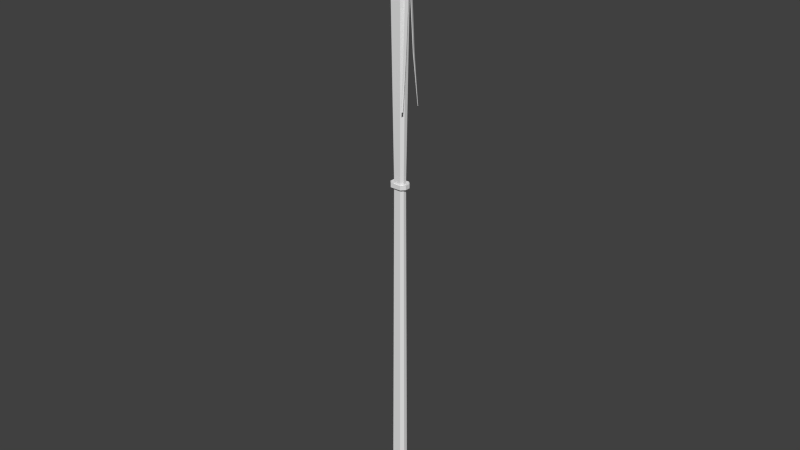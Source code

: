 # Source: Spear.blend  (saved by Blender 2.67.0; exported with 4.5.12 LTS)
import bpy
from mathutils import Matrix  # noqa: F401  (used for matrix-valued properties, if any)

bpy.ops.wm.read_factory_settings(use_empty=True)
scene = bpy.context.scene
scene.name = 'Scene'

# ---- collections
col_collection_1 = bpy.data.collections.new('Collection 1'); scene.collection.children.link(col_collection_1)

# ---- materials (node trees are filled in below, after node groups)
mat_none = bpy.data.materials.new('None')
mat_none.alpha_threshold = 0.0
mat_none.use_transparent_shadow = False
mat_none.specular_color = (0.8, 0.8, 0.8)
mat_none.roughness = 0.5
mat_none.specular_intensity = 1.0
mat_none.line_color = (0.0, 0.0, 0.0, 1.0)

# ---- material node trees

# ---- world
world_world = bpy.data.worlds.new('World'); scene.world = world_world
world_world.color = (0.05088, 0.05088, 0.05088)
world_world.use_sun_shadow = False
world_world.sun_shadow_jitter_overblur = 0.0
world_world.cycles.sampling_method = 'MANUAL'
world_world.cycles.sample_map_resolution = 256

# ---- meshes
me_spear_spear_001 = bpy.data.meshes.new('Spear_Spear.001')
me_spear_spear_001.from_pydata([(-0.02586, -0.006881, 0.1245), (-0.01445, -0.004999, 0.01728), (0.02164, -0.006881, 0.1245), (0.01024, -0.004999, 0.01728), (-0.01663, -0.01703, 0.1245), (-0.01264, -0.01236, 0.01728), (0.00843, -0.01236, 0.01728), (-0.04744, -0.001266, 1.788), (-0.01445, -0.004999, 1.754), (0.04322, -0.001266, 1.788), (0.01024, -0.004999, 1.754), (-0.0408, -0.003109, 1.788), (-0.01264, -0.01236, 1.754), (-0.04092, -0.0007224, 1.83), (-0.05764, -0.004487, 1.793), (0.03671, -0.0007224, 1.83), (0.05343, -0.004487, 1.793), (-0.03524, -0.00176, 1.83), (-0.04951, -0.01109, 1.793), (0.0281, -0.0009624, 1.876), (0.04516, -0.002805, 1.829), (-0.02789, -0.002355, 1.876), (-0.03231, -0.0009624, 1.876), (-0.04937, -0.002805, 1.829), (-0.04245, -0.006923, 1.829), (0.02235, -0.0009014, 1.913), (0.0355, -0.002406, 1.875), (-0.02298, -0.002205, 1.913), (-0.02656, -0.0009014, 1.913), (-0.03972, -0.002406, 1.875), (-0.03421, -0.005936, 1.875), (-0.04069, -0.0007134, 1.797), (-0.03504, -0.001738, 1.797), (0.03648, -0.0007134, 1.797), (0.01287, -0.0006564, 1.947), (0.03049, -0.001818, 1.909), (-0.01489, -0.001596, 1.947), (-0.01708, -0.0006564, 1.947), (-0.0347, -0.001818, 1.909), (-0.02993, -0.004478, 1.909), (-0.01884, -0.001144, 1.983), (-0.01639, -0.002807, 1.983), (-0.01181, -0.0006434, 1.986), (0.01463, -0.001144, 1.983), (-0.01039, -0.001564, 1.986), (0.007595, -0.0006434, 1.986), (0.02449, -0.001494, 1.943), (-0.0287, -0.001494, 1.943), (-0.02481, -0.003672, 1.943), (-0.02309, -0.008485, 1.758), (0.01888, -0.008485, 1.758), (-0.02002, -0.02101, 1.758), (0.01607, -0.005272, 1.148), (-0.01322, -0.01304, 1.148), (-0.02029, -0.005272, 1.148), (0.01241, -0.01703, 0.1245), (0.03659, -0.003109, 1.788), (0.00843, -0.01236, 1.754), (0.03103, -0.00176, 1.83), (0.0453, -0.01109, 1.793), (0.02368, -0.002355, 1.876), (0.03824, -0.006923, 1.829), (0.01877, -0.002205, 1.913), (0.03, -0.005936, 1.875), (0.03083, -0.001738, 1.797), (0.01068, -0.001596, 1.947), (0.02572, -0.004478, 1.909), (0.01218, -0.002807, 1.983), (0.006175, -0.001564, 1.986), (0.02059, -0.003672, 1.943), (0.01581, -0.02101, 1.758), (0.009008, -0.01304, 1.148), (0.01024, -0.005, 1.748), (0.01142, -0.005477, 1.743), (-0.01265, -0.01237, 1.748), (-0.01445, -0.005, 1.748), (-0.01563, -0.005477, 1.743), (-0.01365, -0.01355, 1.743), (0.008433, -0.01237, 1.748), (0.009441, -0.01355, 1.743), (0.0248, -0.007793, 1.735), (-0.02901, -0.007793, 1.735), (-0.01856, -0.01929, 1.735), (0.01434, -0.01929, 1.735), (-0.02872, -0.007709, 1.715), (-0.02024, -0.005259, 1.156), (-0.01838, -0.01908, 1.715), (-0.01319, -0.01301, 1.156), (0.02451, -0.007709, 1.715), (0.01416, -0.01908, 1.715), (0.008981, -0.01301, 1.156), (0.01603, -0.005259, 1.156), (-0.03085, -0.008324, 1.146), (-0.03078, -0.008304, 1.159), (-0.01964, -0.02056, 1.159), (0.01542, -0.02056, 1.159), (-0.01968, -0.02061, 1.146), (0.01547, -0.02061, 1.146), (0.02664, -0.008324, 1.146), (0.02657, -0.008304, 1.159), (-0.02887, -0.007751, 1.725), (-0.01847, -0.01919, 1.725), (0.01425, -0.01919, 1.725), (0.02465, -0.007751, 1.725), (0.03385, -0.01041, 1.727), (0.03365, -0.01035, 1.714), (-0.03806, -0.01041, 1.727), (0.01988, -0.02577, 1.727), (0.01976, -0.02563, 1.714), (-0.03787, -0.01035, 1.714), (-0.02409, -0.02577, 1.727), (-0.02397, -0.02563, 1.714), (0.03211, -0.0358, 1.393), (0.03509, -0.03237, 1.393), (0.03576, -0.03295, 1.394), (0.03277, -0.03639, 1.393), (0.02683, -0.01313, 1.722), (0.03053, -0.002323, 1.724), (0.03136, -0.004152, 1.725), (0.02766, -0.01495, 1.724), (0.03186, -0.01404, 1.551), (0.02897, -0.02247, 1.55), (0.0325, -0.01546, 1.553), (0.02962, -0.0239, 1.551), (-0.02586, 0.006881, 0.1245), (-0.01445, 0.004999, 0.01728), (0.02164, 0.006881, 0.1245), (0.01024, 0.004999, 0.01728), (-0.01663, 0.01703, 0.1245), (-0.01264, 0.01236, 0.01728), (0.00843, 0.01236, 0.01728), (-0.002242, 0.0001784, 2.025), (-0.002265, 8.445e-05, 2.025), (-0.04744, 0.001266, 1.788), (-0.01445, 0.004999, 1.754), (0.04322, 0.001266, 1.788), (0.01024, 0.004999, 1.754), (-0.0408, 0.003109, 1.788), (-0.01264, 0.01236, 1.754), (-0.04092, 0.0007224, 1.83), (-0.05764, 0.004487, 1.793), (0.03671, 0.0007224, 1.83), (0.05343, 0.004487, 1.793), (-0.03524, 0.00176, 1.83), (-0.04951, 0.01109, 1.793), (0.0281, 0.0009624, 1.876), (0.04516, 0.002805, 1.829), (-0.02789, 0.002355, 1.876), (-0.03231, 0.0009624, 1.876), (-0.04937, 0.002805, 1.829), (-0.04245, 0.006923, 1.829), (0.02235, 0.0009014, 1.913), (0.0355, 0.002406, 1.875), (-0.02298, 0.002205, 1.913), (-0.02656, 0.0009014, 1.913), (-0.03972, 0.002406, 1.875), (-0.03421, 0.005936, 1.875), (-0.04069, 0.0007134, 1.797), (-0.03504, 0.001738, 1.797), (0.03648, 0.0007134, 1.797), (0.01287, 0.0006564, 1.947), (0.03049, 0.001818, 1.909), (-0.01489, 0.001596, 1.947), (-0.01708, 0.0006564, 1.947), (-0.0347, 0.001818, 1.909), (-0.02993, 0.004478, 1.909), (-0.01884, 0.001144, 1.983), (-0.01639, 0.002807, 1.983), (-0.01181, 0.0006434, 1.986), (-0.001949, 8.445e-05, 2.025), (0.01463, 0.001144, 1.983), (-0.01039, 0.001564, 1.986), (0.007595, 0.0006434, 1.986), (0.02449, 0.001494, 1.943), (-0.0287, 0.001494, 1.943), (-0.02481, 0.003672, 1.943), (-0.02309, 0.008485, 1.758), (0.01888, 0.008485, 1.758), (-0.02002, 0.02101, 1.758), (0.01607, 0.005272, 1.148), (-0.01322, 0.01304, 1.148), (-0.02029, 0.005272, 1.148), (-0.001973, 0.0001784, 2.025), (0.01241, 0.01703, 0.1245), (0.03659, 0.003109, 1.788), (0.00843, 0.01236, 1.754), (0.03103, 0.00176, 1.83), (0.0453, 0.01109, 1.793), (0.02368, 0.002355, 1.876), (0.03824, 0.006923, 1.829), (0.01877, 0.002205, 1.913), (0.03, 0.005936, 1.875), (0.03083, 0.001738, 1.797), (0.01068, 0.001596, 1.947), (0.02572, 0.004478, 1.909), (0.01218, 0.002807, 1.983), (0.006175, 0.001564, 1.986), (0.02059, 0.003672, 1.943), (0.01581, 0.02101, 1.758), (0.009008, 0.01304, 1.148), (0.01024, 0.005, 1.748), (0.01142, 0.005477, 1.743), (-0.01265, 0.01237, 1.748), (-0.01445, 0.005, 1.748), (-0.01563, 0.005477, 1.743), (-0.01365, 0.01355, 1.743), (0.008433, 0.01237, 1.748), (0.009441, 0.01355, 1.743), (0.0248, 0.007793, 1.735), (-0.02901, 0.007793, 1.735), (-0.01856, 0.01929, 1.735), (0.01434, 0.01929, 1.735), (-0.02872, 0.007709, 1.715), (-0.02024, 0.005259, 1.156), (-0.01838, 0.01908, 1.715), (-0.01319, 0.01301, 1.156), (0.02451, 0.007709, 1.715), (0.01416, 0.01908, 1.715), (0.008981, 0.01301, 1.156), (0.01603, 0.005259, 1.156), (-0.03085, 0.008324, 1.146), (-0.03078, 0.008304, 1.159), (-0.01964, 0.02056, 1.159), (0.01542, 0.02056, 1.159), (-0.01968, 0.02061, 1.146), (0.01547, 0.02061, 1.146), (0.02664, 0.008324, 1.146), (0.02657, 0.008304, 1.159), (-0.02887, 0.007751, 1.725), (-0.01847, 0.01919, 1.725), (0.01425, 0.01919, 1.725), (0.02465, 0.007751, 1.725), (0.03385, 0.01041, 1.727), (0.03365, 0.01035, 1.714), (-0.03806, 0.01041, 1.727), (0.01988, 0.02577, 1.727), (0.01976, 0.02563, 1.714), (-0.03787, 0.01035, 1.714), (-0.02409, 0.02577, 1.727), (-0.02397, 0.02563, 1.714), (-0.01708, 2.043e-05, 1.947), (0.03648, 2.041e-05, 1.797), (-0.02901, 2.04e-05, 1.735), (-0.0347, 2.043e-05, 1.909), (-0.03078, 2.031e-05, 1.159), (-0.03806, 2.04e-05, 1.727), (0.02449, 2.043e-05, 1.943), (-0.01445, 1.961e-05, 0.01728), (-0.03085, 1.98e-05, 1.146), (0.01888, 2.04e-05, 1.758), (-0.02872, 2.04e-05, 1.715), (-0.02586, 2.014e-05, 0.1245), (-0.04937, 2.041e-05, 1.829), (0.0281, 2.042e-05, 1.876), (0.02451, 2.04e-05, 1.715), (0.01603, 1.981e-05, 1.156), (-0.01264, 2.012e-05, 0.01728), (-0.001949, 2.045e-05, 2.025), (0.02164, 2.014e-05, 0.1245), (-0.02029, 1.98e-05, 1.148), (-0.002242, 2.045e-05, 2.025), (-0.02887, 2.04e-05, 1.725), (-0.05764, 1.993e-05, 1.793), (0.03671, 2.041e-05, 1.83), (-0.01884, 1.995e-05, 1.983), (0.04322, 2.041e-05, 1.788), (-0.0287, 2.043e-05, 1.943), (0.00843, 2.012e-05, 0.01728), (0.01287, 2.043e-05, 1.947), (-0.02309, 2.04e-05, 1.758), (0.02657, 2.031e-05, 1.159), (0.03365, 2.04e-05, 1.714), (-0.03972, 2.044e-05, 1.875), (-0.01445, 1.989e-05, 1.748), (0.03385, 2.04e-05, 1.727), (-0.02024, 1.981e-05, 1.156), (0.02664, 1.98e-05, 1.146), (-0.01445, 1.99e-05, 1.754), (0.02235, 1.992e-05, 1.913), (0.01607, 1.98e-05, 1.148), (0.0355, 2.044e-05, 1.875), (-0.01563, 2.04e-05, 1.743), (-0.02656, 1.992e-05, 1.913), (0.01024, 1.99e-05, 1.754), (0.01024, 1.989e-05, 1.748), (-0.01181, 2.044e-05, 1.986), (0.01142, 2.04e-05, 1.743), (0.02465, 2.04e-05, 1.725), (-0.002265, 2.045e-05, 2.025), (-0.04744, 2.041e-05, 1.788), (-0.04092, 2.041e-05, 1.83), (0.05343, 1.993e-05, 1.793), (0.007595, 2.044e-05, 1.986), (0.04516, 2.041e-05, 1.829), (-0.03787, 2.04e-05, 1.714), (0.0248, 2.04e-05, 1.735), (0.03049, 2.043e-05, 1.909), (-0.03231, 2.042e-05, 1.876), (-0.04069, 2.041e-05, 1.797), (0.01024, 1.961e-05, 0.01728), (-0.001973, 2.045e-05, 2.025), (0.01463, 1.995e-05, 1.983), (0.03211, 0.0358, 1.393), (0.03509, 0.03237, 1.393), (0.03576, 0.03295, 1.394), (0.03277, 0.03639, 1.393), (0.02683, 0.01313, 1.722), (0.03053, 0.002323, 1.724), (0.03136, 0.004152, 1.725), (0.02766, 0.01495, 1.724), (0.03186, 0.01404, 1.551), (0.02897, 0.02247, 1.55), (0.0325, 0.01546, 1.553), (0.02962, 0.0239, 1.551)], [], [(258, 2, 3, 299), (4, 0, 1, 5), (265, 9, 10, 283), (11, 7, 8, 12), (263, 15, 16, 291), (17, 13, 14, 18), (253, 19, 20, 293), (21, 22, 23, 24), (293, 20, 15, 263), (24, 23, 13, 17), (278, 25, 26, 280), (27, 28, 29, 30), (280, 26, 19, 253), (30, 29, 22, 21), (18, 14, 31, 32), (291, 16, 33, 241), (268, 34, 35, 296), (36, 37, 38, 39), (39, 38, 28, 27), (131, 132, 40, 41), (296, 35, 25, 278), (257, 169, 43, 301), (41, 40, 42, 44), (301, 43, 45, 292), (292, 45, 46, 246), (44, 42, 47, 48), (246, 46, 34, 268), (48, 47, 37, 36), (283, 10, 50, 249), (12, 8, 49, 51), (279, 52, 2, 258), (0, 4, 53, 54), (2, 55, 6, 3), (251, 0, 54, 259), (55, 4, 5, 6), (9, 56, 57, 10), (56, 11, 12, 57), (15, 58, 59, 16), (58, 17, 18, 59), (19, 60, 61, 20), (60, 21, 24, 61), (20, 61, 58, 15), (61, 24, 17, 58), (25, 62, 63, 26), (62, 27, 30, 63), (26, 63, 60, 19), (63, 30, 21, 60), (16, 59, 64, 33), (59, 18, 32, 64), (34, 65, 66, 35), (65, 36, 39, 66), (35, 66, 62, 25), (66, 39, 27, 62), (169, 182, 67, 43), (182, 131, 41, 67), (43, 67, 68, 45), (67, 41, 44, 68), (45, 68, 69, 46), (68, 44, 48, 69), (46, 69, 65, 34), (69, 48, 36, 65), (10, 57, 70, 50), (57, 12, 51, 70), (52, 71, 55, 2), (71, 53, 4, 55), (284, 72, 73, 286), (74, 75, 76, 77), (72, 78, 79, 73), (78, 74, 77, 79), (249, 50, 72, 284), (51, 49, 75, 74), (50, 70, 78, 72), (70, 51, 74, 78), (286, 73, 80, 295), (77, 76, 81, 82), (73, 79, 83, 80), (79, 77, 82, 83), (86, 84, 85, 87), (88, 89, 90, 91), (254, 88, 91, 255), (89, 86, 87, 90), (241, 33, 9, 265), (32, 31, 7, 11), (33, 64, 56, 9), (64, 32, 11, 56), (259, 54, 92, 248), (90, 87, 94, 95), (54, 53, 96, 92), (95, 94, 96, 97), (53, 71, 97, 96), (71, 52, 98, 97), (99, 95, 97, 98), (270, 99, 98, 276), (255, 91, 99, 270), (94, 93, 92, 96), (87, 85, 93, 94), (91, 90, 95, 99), (82, 81, 100, 101), (80, 83, 102, 103), (295, 80, 103, 287), (83, 82, 101, 102), (274, 104, 105, 271), (103, 102, 107, 104), (104, 107, 108, 105), (250, 84, 109, 294), (102, 101, 110, 107), (86, 89, 108, 111), (287, 103, 104, 274), (84, 86, 111, 109), (110, 106, 109, 111), (89, 88, 105, 108), (107, 110, 111, 108), (101, 100, 106, 110), (0, 251, 247, 1), (6, 267, 299, 3), (7, 289, 277, 8), (13, 290, 262, 14), (22, 297, 252, 23), (23, 252, 290, 13), (28, 282, 272, 29), (29, 272, 297, 22), (14, 262, 298, 31), (37, 240, 243, 38), (38, 243, 282, 28), (40, 264, 285, 42), (132, 288, 264, 40), (42, 285, 266, 47), (47, 266, 240, 37), (8, 277, 269, 49), (1, 247, 256, 5), (5, 256, 267, 6), (75, 273, 281, 76), (49, 269, 273, 75), (76, 281, 242, 81), (84, 250, 275, 85), (31, 298, 289, 7), (85, 275, 244, 93), (52, 279, 276, 98), (93, 244, 248, 92), (81, 242, 261, 100), (100, 261, 245, 106), (106, 245, 294, 109), (88, 254, 271, 105), (121, 120, 113, 112), (120, 122, 114, 113), (122, 123, 115, 114), (123, 121, 112, 115), (112, 113, 114, 115), (119, 118, 117, 116), (116, 117, 120, 121), (117, 118, 122, 120), (118, 119, 123, 122), (119, 116, 121, 123), (258, 299, 127, 126), (128, 129, 125, 124), (265, 283, 136, 135), (137, 138, 134, 133), (263, 291, 142, 141), (143, 144, 140, 139), (253, 293, 146, 145), (147, 150, 149, 148), (293, 263, 141, 146), (150, 143, 139, 149), (278, 280, 152, 151), (153, 156, 155, 154), (280, 253, 145, 152), (156, 147, 148, 155), (144, 158, 157, 140), (291, 241, 159, 142), (268, 296, 161, 160), (162, 165, 164, 163), (165, 153, 154, 164), (131, 167, 166, 132), (296, 278, 151, 161), (257, 301, 170, 169), (167, 171, 168, 166), (301, 292, 172, 170), (292, 246, 173, 172), (171, 175, 174, 168), (246, 268, 160, 173), (175, 162, 163, 174), (283, 249, 177, 136), (138, 178, 176, 134), (279, 258, 126, 179), (124, 181, 180, 128), (126, 127, 130, 183), (251, 259, 181, 124), (183, 130, 129, 128), (135, 136, 185, 184), (184, 185, 138, 137), (141, 142, 187, 186), (186, 187, 144, 143), (145, 146, 189, 188), (188, 189, 150, 147), (146, 141, 186, 189), (189, 186, 143, 150), (151, 152, 191, 190), (190, 191, 156, 153), (152, 145, 188, 191), (191, 188, 147, 156), (142, 159, 192, 187), (187, 192, 158, 144), (160, 161, 194, 193), (193, 194, 165, 162), (161, 151, 190, 194), (194, 190, 153, 165), (169, 170, 195, 182), (182, 195, 167, 131), (170, 172, 196, 195), (195, 196, 171, 167), (172, 173, 197, 196), (196, 197, 175, 171), (173, 160, 193, 197), (197, 193, 162, 175), (136, 177, 198, 185), (185, 198, 178, 138), (179, 126, 183, 199), (199, 183, 128, 180), (284, 286, 201, 200), (202, 205, 204, 203), (200, 201, 207, 206), (206, 207, 205, 202), (249, 284, 200, 177), (178, 202, 203, 176), (177, 200, 206, 198), (198, 206, 202, 178), (286, 295, 208, 201), (205, 210, 209, 204), (201, 208, 211, 207), (207, 211, 210, 205), (214, 215, 213, 212), (216, 219, 218, 217), (254, 255, 219, 216), (217, 218, 215, 214), (241, 265, 135, 159), (158, 137, 133, 157), (159, 135, 184, 192), (192, 184, 137, 158), (259, 248, 220, 181), (218, 223, 222, 215), (181, 220, 224, 180), (223, 225, 224, 222), (180, 224, 225, 199), (199, 225, 226, 179), (227, 226, 225, 223), (270, 276, 226, 227), (255, 270, 227, 219), (222, 224, 220, 221), (215, 222, 221, 213), (219, 227, 223, 218), (210, 229, 228, 209), (208, 231, 230, 211), (295, 287, 231, 208), (211, 230, 229, 210), (274, 271, 233, 232), (231, 232, 235, 230), (232, 233, 236, 235), (250, 294, 237, 212), (230, 235, 238, 229), (214, 239, 236, 217), (287, 274, 232, 231), (212, 237, 239, 214), (238, 239, 237, 234), (217, 236, 233, 216), (235, 236, 239, 238), (229, 238, 234, 228), (124, 125, 247, 251), (130, 127, 299, 267), (131, 132, 288, 260), (133, 134, 277, 289), (139, 140, 262, 290), (148, 149, 252, 297), (149, 139, 290, 252), (154, 155, 272, 282), (155, 148, 297, 272), (140, 157, 298, 262), (163, 164, 243, 240), (164, 154, 282, 243), (166, 168, 285, 264), (132, 166, 264, 288), (168, 174, 266, 285), (174, 163, 240, 266), (134, 176, 269, 277), (182, 131, 260, 300), (125, 129, 256, 247), (169, 182, 300, 257), (129, 130, 267, 256), (203, 204, 281, 273), (176, 203, 273, 269), (204, 209, 242, 281), (212, 213, 275, 250), (157, 133, 289, 298), (213, 221, 244, 275), (179, 226, 276, 279), (221, 220, 248, 244), (209, 228, 261, 242), (228, 234, 245, 261), (234, 237, 294, 245), (216, 233, 271, 254), (311, 302, 303, 310), (310, 303, 304, 312), (312, 304, 305, 313), (313, 305, 302, 311), (302, 305, 304, 303), (309, 306, 307, 308), (306, 311, 310, 307), (307, 310, 312, 308), (308, 312, 313, 309), (309, 313, 311, 306)])
_uv = me_spear_spear_001.uv_layers.new(name='UVMap')
_uv.uv.foreach_set('vector', [0.06838, 0.9084, 0.06853, 0.9119, 0.02582, 0.918, 0.02403, 0.9162, 0.06864, 0.9292, 0.06855, 0.935, 0.0254, 0.9286, 0.02767, 0.9259, 0.1904, 0.1826, 0.1898, 0.183, 0.1685, 0.1711, 0.1703, 0.1684, 0.153, 0.2045, 0.1505, 0.2059, 0.1512, 0.1817, 0.1552, 0.1806, 0.4365, 0.6544, 0.4359, 0.654, 0.4531, 0.6204, 0.4566, 0.6226, 0.3698, 0.6537, 0.3646, 0.654, 0.3474, 0.6204, 0.3567, 0.6184, 0.4295, 0.6548, 0.4287, 0.6544, 0.4452, 0.611, 0.4475, 0.612, 0.3771, 0.6543, 0.3729, 0.6544, 0.3564, 0.611, 0.3638, 0.6104, 0.4475, 0.612, 0.4452, 0.611, 0.45, 0.6045, 0.4506, 0.6047, 0.3638, 0.6104, 0.3564, 0.611, 0.3616, 0.6047, 0.3664, 0.6025, 0.4281, 0.652, 0.4273, 0.6517, 0.4401, 0.6164, 0.4421, 0.6172, 0.3855, 0.6515, 0.382, 0.6517, 0.3692, 0.6164, 0.3752, 0.6158, 0.4421, 0.6172, 0.4401, 0.6164, 0.444, 0.6104, 0.4448, 0.6107, 0.3752, 0.6158, 0.3692, 0.6164, 0.3737, 0.6108, 0.3777, 0.6094, 0.3567, 0.6184, 0.3474, 0.6204, 0.3543, 0.6057, 0.3583, 0.6023, 0.4566, 0.6226, 0.4531, 0.6204, 0.4646, 0.6088, 0.4651, 0.6092, 0.4143, 0.65, 0.4137, 0.6496, 0.4303, 0.6156, 0.4318, 0.6164, 0.3881, 0.6495, 0.3859, 0.6496, 0.3693, 0.6156, 0.3743, 0.6152, 0.3743, 0.6152, 0.3693, 0.6156, 0.3749, 0.6095, 0.3783, 0.6088, 0.4026, 0.6534, 0.4021, 0.6537, 0.3879, 0.6227, 0.3902, 0.6223, 0.4318, 0.6164, 0.4303, 0.6156, 0.4349, 0.6087, 0.4356, 0.6091, 0.4042, 0.6545, 0.4038, 0.654, 0.4236, 0.6223, 0.4244, 0.6228, 0.3902, 0.6223, 0.3879, 0.6227, 0.3916, 0.618, 0.3929, 0.6178, 0.4244, 0.6228, 0.4236, 0.6223, 0.4275, 0.6171, 0.4279, 0.6174, 0.4113, 0.6514, 0.4106, 0.6511, 0.4264, 0.6126, 0.4276, 0.6132, 0.3939, 0.651, 0.3924, 0.6511, 0.3766, 0.6126, 0.3807, 0.6124, 0.4276, 0.6132, 0.4264, 0.6126, 0.4314, 0.6028, 0.432, 0.603, 0.3807, 0.6124, 0.3766, 0.6126, 0.3851, 0.6055, 0.3873, 0.6051, 0.1894, 0.1849, 0.1885, 0.1863, 0.1851, 0.1854, 0.1867, 0.183, 0.1667, 0.2066, 0.1634, 0.2073, 0.1632, 0.2027, 0.1686, 0.2016, 0.3855, 0.909, 0.3855, 0.9145, 0.06853, 0.9119, 0.06838, 0.9084, 0.06855, 0.935, 0.06864, 0.9292, 0.3855, 0.927, 0.3855, 0.9326, 0.06853, 0.9119, 0.06863, 0.9176, 0.0274, 0.9206, 0.02582, 0.918, 0.0684, 0.9385, 0.06855, 0.935, 0.3855, 0.9326, 0.3855, 0.9381, 0.06863, 0.9176, 0.06864, 0.9292, 0.02767, 0.9259, 0.0274, 0.9206, 0.1898, 0.183, 0.1874, 0.1844, 0.1654, 0.174, 0.1685, 0.1711, 0.1874, 0.1844, 0.153, 0.2045, 0.1552, 0.1806, 0.1654, 0.174, 0.4359, 0.654, 0.4306, 0.6537, 0.4437, 0.6184, 0.4531, 0.6204, 0.4306, 0.6537, 0.3698, 0.6537, 0.3567, 0.6184, 0.4437, 0.6184, 0.4287, 0.6544, 0.4245, 0.6543, 0.4378, 0.6104, 0.4452, 0.611, 0.4245, 0.6543, 0.3771, 0.6543, 0.3638, 0.6104, 0.4378, 0.6104, 0.4452, 0.611, 0.4378, 0.6104, 0.4352, 0.6025, 0.44, 0.6047, 0.4378, 0.6104, 0.3638, 0.6104, 0.3704, 0.6054, 0.4312, 0.6054, 0.4273, 0.6517, 0.4238, 0.6515, 0.4341, 0.6158, 0.4401, 0.6164, 0.4238, 0.6515, 0.3855, 0.6515, 0.3752, 0.6158, 0.4341, 0.6158, 0.4401, 0.6164, 0.4341, 0.6158, 0.4316, 0.6094, 0.4356, 0.6108, 0.4341, 0.6158, 0.3752, 0.6158, 0.381, 0.6121, 0.4283, 0.6121, 0.4531, 0.6204, 0.4437, 0.6184, 0.4422, 0.6023, 0.4462, 0.6057, 0.4437, 0.6184, 0.3567, 0.6184, 0.37, 0.6092, 0.4305, 0.6092, 0.4137, 0.6496, 0.4115, 0.6495, 0.4253, 0.6152, 0.4303, 0.6156, 0.4115, 0.6495, 0.3881, 0.6495, 0.3743, 0.6152, 0.4253, 0.6152, 0.4303, 0.6156, 0.4253, 0.6152, 0.4213, 0.6088, 0.4247, 0.6095, 0.4253, 0.6152, 0.3743, 0.6152, 0.3807, 0.6111, 0.4189, 0.6111, 0.4038, 0.654, 0.4034, 0.6535, 0.4211, 0.6216, 0.4236, 0.6223, 0.4034, 0.6535, 0.4026, 0.6534, 0.3902, 0.6223, 0.4211, 0.6216, 0.4236, 0.6223, 0.4211, 0.6216, 0.4188, 0.6163, 0.4202, 0.6167, 0.4211, 0.6216, 0.3902, 0.6223, 0.3966, 0.6187, 0.4145, 0.6183, 0.4106, 0.6511, 0.4091, 0.651, 0.4223, 0.6124, 0.4264, 0.6126, 0.4091, 0.651, 0.3939, 0.651, 0.3807, 0.6124, 0.4223, 0.6124, 0.4264, 0.6126, 0.4223, 0.6124, 0.4158, 0.6051, 0.4179, 0.6055, 0.4223, 0.6124, 0.3807, 0.6124, 0.3898, 0.6088, 0.4132, 0.6088, 0.1885, 0.1863, 0.1875, 0.1886, 0.1835, 0.1893, 0.1851, 0.1854, 0.1838, 0.1959, 0.1751, 0.2032, 0.1686, 0.2016, 0.1835, 0.1893, 0.3855, 0.9145, 0.3855, 0.9201, 0.06863, 0.9176, 0.06853, 0.9119, 0.3855, 0.9201, 0.3855, 0.927, 0.06864, 0.9292, 0.06863, 0.9176, 0.1828, 0.1798, 0.1809, 0.1812, 0.1793, 0.1787, 0.1816, 0.1777, 0.1638, 0.1933, 0.1594, 0.1966, 0.1573, 0.1939, 0.161, 0.19, 0.1809, 0.1812, 0.1767, 0.1842, 0.1747, 0.1804, 0.1793, 0.1787, 0.1767, 0.1842, 0.1638, 0.1933, 0.161, 0.19, 0.1747, 0.1804, 0.1867, 0.183, 0.1851, 0.1854, 0.1809, 0.1812, 0.1828, 0.1798, 0.1686, 0.2016, 0.1632, 0.2027, 0.1594, 0.1966, 0.1638, 0.1933, 0.1851, 0.1854, 0.1835, 0.1893, 0.1767, 0.1842, 0.1809, 0.1812, 0.1835, 0.1893, 0.1686, 0.2016, 0.1638, 0.1933, 0.1767, 0.1842, 0.1816, 0.1777, 0.1793, 0.1787, 0.1772, 0.1716, 0.1803, 0.1706, 0.161, 0.19, 0.1573, 0.1939, 0.1511, 0.1883, 0.1572, 0.1844, 0.1793, 0.1787, 0.1747, 0.1804, 0.1718, 0.1752, 0.1772, 0.1716, 0.1747, 0.1804, 0.161, 0.19, 0.1572, 0.1844, 0.1718, 0.1752, 0.2692, 0.9708, 0.2692, 0.9764, 0.0637, 0.9727, 0.06374, 0.9689, 0.2692, 0.9532, 0.2692, 0.9588, 0.06374, 0.9607, 0.0637, 0.9569, 0.2691, 0.9496, 0.2692, 0.9532, 0.0637, 0.9569, 0.06361, 0.9533, 0.2692, 0.9588, 0.2692, 0.9708, 0.06374, 0.9689, 0.06374, 0.9607, 0.1907, 0.1879, 0.1904, 0.188, 0.1898, 0.183, 0.1904, 0.1826, 0.1575, 0.2074, 0.1546, 0.2089, 0.1505, 0.2059, 0.153, 0.2045, 0.1904, 0.188, 0.1877, 0.1898, 0.1874, 0.1844, 0.1898, 0.183, 0.1877, 0.1898, 0.1575, 0.2074, 0.153, 0.2045, 0.1874, 0.1844, 0.2128, 0.4117, 0.2176, 0.4117, 0.2205, 0.4216, 0.2129, 0.4217, 0.262, 0.4406, 0.2417, 0.4406, 0.2358, 0.4334, 0.268, 0.4334, 0.2249, 0.4123, 0.2346, 0.4122, 0.2357, 0.4216, 0.2205, 0.4216, 0.268, 0.4334, 0.2358, 0.4334, 0.2357, 0.4216, 0.268, 0.4216, 0.2417, 0.4143, 0.2621, 0.4143, 0.268, 0.4216, 0.2357, 0.4216, 0.2692, 0.4122, 0.2788, 0.4123, 0.2832, 0.4216, 0.268, 0.4216, 0.2832, 0.4335, 0.268, 0.4334, 0.268, 0.4216, 0.2832, 0.4216, 0.2908, 0.4335, 0.2832, 0.4335, 0.2832, 0.4216, 0.2909, 0.4217, 0.2907, 0.4434, 0.2859, 0.4434, 0.2832, 0.4335, 0.2908, 0.4335, 0.2358, 0.4334, 0.2206, 0.4334, 0.2205, 0.4216, 0.2357, 0.4216, 0.2347, 0.4427, 0.2251, 0.4427, 0.2206, 0.4334, 0.2358, 0.4334, 0.2787, 0.4427, 0.2691, 0.4427, 0.268, 0.4334, 0.2832, 0.4335, 0.1572, 0.1844, 0.1511, 0.1883, 0.148, 0.1846, 0.1546, 0.1803, 0.1772, 0.1716, 0.1718, 0.1752, 0.1692, 0.1712, 0.1753, 0.1677, 0.1803, 0.1706, 0.1772, 0.1716, 0.1753, 0.1677, 0.1787, 0.1664, 0.1718, 0.1752, 0.1572, 0.1844, 0.1546, 0.1803, 0.1692, 0.1712, 0.2042, 0.4202, 0.2176, 0.4221, 0.2179, 0.4355, 0.2059, 0.439, 0.2198, 0.4105, 0.2392, 0.4143, 0.2363, 0.422, 0.2176, 0.4221, 0.2176, 0.4221, 0.2363, 0.422, 0.2375, 0.4348, 0.2179, 0.4355, 0.3061, 0.4475, 0.2961, 0.4436, 0.2988, 0.4323, 0.3108, 0.4353, 0.2392, 0.4143, 0.2757, 0.4116, 0.2793, 0.4201, 0.2363, 0.422, 0.277, 0.4405, 0.2409, 0.4431, 0.2375, 0.4348, 0.2798, 0.4329, 0.2087, 0.4068, 0.2198, 0.4105, 0.2176, 0.4221, 0.2042, 0.4202, 0.2961, 0.4436, 0.277, 0.4405, 0.2798, 0.4329, 0.2988, 0.4323, 0.2793, 0.4201, 0.2985, 0.419, 0.2988, 0.4323, 0.2798, 0.4329, 0.2409, 0.4431, 0.2211, 0.447, 0.2179, 0.4355, 0.2375, 0.4348, 0.2363, 0.422, 0.2793, 0.4201, 0.2798, 0.4329, 0.2375, 0.4348, 0.2757, 0.4116, 0.2958, 0.4072, 0.2985, 0.419, 0.2793, 0.4201, 0.06855, 0.935, 0.0684, 0.9385, 0.02299, 0.9305, 0.0254, 0.9286, 0.0274, 0.9206, 0.02323, 0.917, 0.02403, 0.9162, 0.02582, 0.918, 0.1505, 0.2059, 0.1499, 0.2063, 0.148, 0.1819, 0.1512, 0.1817, 0.3646, 0.654, 0.364, 0.6544, 0.3439, 0.6226, 0.3474, 0.6204, 0.3729, 0.6544, 0.3721, 0.6548, 0.3541, 0.612, 0.3564, 0.611, 0.3564, 0.611, 0.3541, 0.612, 0.351, 0.6047, 0.3516, 0.6045, 0.382, 0.6517, 0.3813, 0.652, 0.3672, 0.6172, 0.3692, 0.6164, 0.3692, 0.6164, 0.3672, 0.6172, 0.3646, 0.6107, 0.3654, 0.6104, 0.3474, 0.6204, 0.3439, 0.6226, 0.3354, 0.6092, 0.3359, 0.6088, 0.3859, 0.6496, 0.3853, 0.65, 0.3678, 0.6164, 0.3693, 0.6156, 0.3693, 0.6156, 0.3678, 0.6164, 0.364, 0.6091, 0.3647, 0.6087, 0.3879, 0.6227, 0.3872, 0.6231, 0.3846, 0.6178, 0.385, 0.6175, 0.4021, 0.6537, 0.4017, 0.6541, 0.3872, 0.6231, 0.3879, 0.6227, 0.3924, 0.6511, 0.3917, 0.6514, 0.3754, 0.6132, 0.3766, 0.6126, 0.3766, 0.6126, 0.3754, 0.6132, 0.371, 0.603, 0.3716, 0.6028, 0.1634, 0.2073, 0.1613, 0.2081, 0.1597, 0.204, 0.1632, 0.2027, 0.0254, 0.9286, 0.02299, 0.9305, 0.02213, 0.9294, 0.02767, 0.9259, 0.02767, 0.9259, 0.02213, 0.9294, 0.02323, 0.917, 0.0274, 0.9206, 0.1594, 0.1966, 0.1571, 0.1982, 0.1553, 0.196, 0.1573, 0.1939, 0.1632, 0.2027, 0.1597, 0.204, 0.1571, 0.1982, 0.1594, 0.1966, 0.1573, 0.1939, 0.1553, 0.196, 0.1485, 0.1911, 0.1511, 0.1883, 0.2692, 0.9764, 0.2691, 0.98, 0.06361, 0.9763, 0.0637, 0.9727, 0.1546, 0.2089, 0.1544, 0.2091, 0.1499, 0.2063, 0.1505, 0.2059, 0.2179, 0.4434, 0.2131, 0.4434, 0.213, 0.4335, 0.2206, 0.4334, 0.2861, 0.4117, 0.2909, 0.4117, 0.2909, 0.4217, 0.2832, 0.4216, 0.2206, 0.4334, 0.213, 0.4335, 0.2129, 0.4217, 0.2205, 0.4216, 0.1511, 0.1883, 0.1485, 0.1911, 0.145, 0.1874, 0.148, 0.1846, 0.2958, 0.4072, 0.3069, 0.4031, 0.3119, 0.4165, 0.2985, 0.419, 0.2985, 0.419, 0.3119, 0.4165, 0.3108, 0.4353, 0.2988, 0.4323, 0.2211, 0.447, 0.211, 0.4512, 0.2059, 0.439, 0.2179, 0.4355, 0.2505, 0.4102, 0.2518, 0.4162, 0.1445, 0.4117, 0.144, 0.4086, 0.2587, 0.4451, 0.2603, 0.4471, 0.1436, 0.4496, 0.1424, 0.4476, 0.2478, 0.4333, 0.2467, 0.4388, 0.1466, 0.4395, 0.1471, 0.4367, 0.2571, 0.4248, 0.2561, 0.4267, 0.1439, 0.4267, 0.1443, 0.4248, 0.144, 0.4086, 0.1445, 0.4117, 0.1438, 0.4118, 0.1433, 0.4088, 0.3558, 0.4408, 0.3573, 0.4336, 0.359, 0.4333, 0.3575, 0.4404, 0.3671, 0.4086, 0.3687, 0.4163, 0.2518, 0.4162, 0.2505, 0.4102, 0.3714, 0.4476, 0.3731, 0.4496, 0.2603, 0.4471, 0.2587, 0.4451, 0.3573, 0.4336, 0.3558, 0.4408, 0.2467, 0.4388, 0.2478, 0.4333, 0.372, 0.4273, 0.3707, 0.4293, 0.2561, 0.4267, 0.2571, 0.4248, 0.06838, 0.9084, 0.02403, 0.9162, 0.02582, 0.918, 0.06853, 0.9119, 0.06864, 0.9292, 0.02767, 0.9259, 0.0254, 0.9286, 0.06855, 0.935, 0.1904, 0.1826, 0.1703, 0.1684, 0.1685, 0.1711, 0.1898, 0.183, 0.153, 0.2045, 0.1552, 0.1806, 0.1512, 0.1817, 0.1505, 0.2059, 0.4365, 0.6544, 0.4566, 0.6226, 0.4531, 0.6204, 0.4359, 0.654, 0.3698, 0.6537, 0.3567, 0.6184, 0.3474, 0.6204, 0.3646, 0.654, 0.4295, 0.6548, 0.4475, 0.612, 0.4452, 0.611, 0.4287, 0.6544, 0.3771, 0.6543, 0.3638, 0.6104, 0.3564, 0.611, 0.3729, 0.6544, 0.4475, 0.612, 0.4506, 0.6047, 0.45, 0.6045, 0.4452, 0.611, 0.3638, 0.6104, 0.3664, 0.6025, 0.3616, 0.6047, 0.3564, 0.611, 0.4281, 0.652, 0.4421, 0.6172, 0.4401, 0.6164, 0.4273, 0.6517, 0.3855, 0.6515, 0.3752, 0.6158, 0.3692, 0.6164, 0.382, 0.6517, 0.4421, 0.6172, 0.4448, 0.6107, 0.444, 0.6104, 0.4401, 0.6164, 0.3752, 0.6158, 0.3777, 0.6094, 0.3737, 0.6108, 0.3692, 0.6164, 0.3567, 0.6184, 0.3583, 0.6023, 0.3543, 0.6057, 0.3474, 0.6204, 0.4566, 0.6226, 0.4651, 0.6092, 0.4646, 0.6088, 0.4531, 0.6204, 0.4143, 0.65, 0.4318, 0.6164, 0.4303, 0.6156, 0.4137, 0.6496, 0.3881, 0.6495, 0.3743, 0.6152, 0.3693, 0.6156, 0.3859, 0.6496, 0.3743, 0.6152, 0.3783, 0.6088, 0.3749, 0.6095, 0.3693, 0.6156, 0.4026, 0.6534, 0.3902, 0.6223, 0.3879, 0.6227, 0.4021, 0.6537, 0.4318, 0.6164, 0.4356, 0.6091, 0.4349, 0.6087, 0.4303, 0.6156, 0.4042, 0.6545, 0.4244, 0.6228, 0.4236, 0.6223, 0.4038, 0.654, 0.3902, 0.6223, 0.3929, 0.6178, 0.3916, 0.618, 0.3879, 0.6227, 0.4244, 0.6228, 0.4279, 0.6174, 0.4275, 0.6171, 0.4236, 0.6223, 0.4113, 0.6514, 0.4276, 0.6132, 0.4264, 0.6126, 0.4106, 0.6511, 0.3939, 0.651, 0.3807, 0.6124, 0.3766, 0.6126, 0.3924, 0.6511, 0.4276, 0.6132, 0.432, 0.603, 0.4314, 0.6028, 0.4264, 0.6126, 0.3807, 0.6124, 0.3873, 0.6051, 0.3851, 0.6055, 0.3766, 0.6126, 0.1894, 0.1849, 0.1867, 0.183, 0.1851, 0.1854, 0.1885, 0.1863, 0.1667, 0.2066, 0.1686, 0.2016, 0.1632, 0.2027, 0.1634, 0.2073, 0.3855, 0.909, 0.06838, 0.9084, 0.06853, 0.9119, 0.3855, 0.9145, 0.06855, 0.935, 0.3855, 0.9326, 0.3855, 0.927, 0.06864, 0.9292, 0.06853, 0.9119, 0.02582, 0.918, 0.0274, 0.9206, 0.06863, 0.9176, 0.0684, 0.9385, 0.3855, 0.9381, 0.3855, 0.9326, 0.06855, 0.935, 0.06863, 0.9176, 0.0274, 0.9206, 0.02767, 0.9259, 0.06864, 0.9292, 0.1898, 0.183, 0.1685, 0.1711, 0.1654, 0.174, 0.1874, 0.1844, 0.1874, 0.1844, 0.1654, 0.174, 0.1552, 0.1806, 0.153, 0.2045, 0.4359, 0.654, 0.4531, 0.6204, 0.4437, 0.6184, 0.4306, 0.6537, 0.4306, 0.6537, 0.4437, 0.6184, 0.3567, 0.6184, 0.3698, 0.6537, 0.4287, 0.6544, 0.4452, 0.611, 0.4378, 0.6104, 0.4245, 0.6543, 0.4245, 0.6543, 0.4378, 0.6104, 0.3638, 0.6104, 0.3771, 0.6543, 0.4452, 0.611, 0.44, 0.6047, 0.4352, 0.6025, 0.4378, 0.6104, 0.4378, 0.6104, 0.4312, 0.6054, 0.3704, 0.6054, 0.3638, 0.6104, 0.4273, 0.6517, 0.4401, 0.6164, 0.4341, 0.6158, 0.4238, 0.6515, 0.4238, 0.6515, 0.4341, 0.6158, 0.3752, 0.6158, 0.3855, 0.6515, 0.4401, 0.6164, 0.4356, 0.6108, 0.4316, 0.6094, 0.4341, 0.6158, 0.4341, 0.6158, 0.4283, 0.6121, 0.381, 0.6121, 0.3752, 0.6158, 0.4531, 0.6204, 0.4462, 0.6057, 0.4422, 0.6023, 0.4437, 0.6184, 0.4437, 0.6184, 0.4305, 0.6092, 0.37, 0.6092, 0.3567, 0.6184, 0.4137, 0.6496, 0.4303, 0.6156, 0.4253, 0.6152, 0.4115, 0.6495, 0.4115, 0.6495, 0.4253, 0.6152, 0.3743, 0.6152, 0.3881, 0.6495, 0.4303, 0.6156, 0.4247, 0.6095, 0.4213, 0.6088, 0.4253, 0.6152, 0.4253, 0.6152, 0.4189, 0.6111, 0.3807, 0.6111, 0.3743, 0.6152, 0.4038, 0.654, 0.4236, 0.6223, 0.4211, 0.6216, 0.4034, 0.6535, 0.4034, 0.6535, 0.4211, 0.6216, 0.3902, 0.6223, 0.4026, 0.6534, 0.4236, 0.6223, 0.4202, 0.6167, 0.4188, 0.6163, 0.4211, 0.6216, 0.4211, 0.6216, 0.4145, 0.6183, 0.3966, 0.6187, 0.3902, 0.6223, 0.4106, 0.6511, 0.4264, 0.6126, 0.4223, 0.6124, 0.4091, 0.651, 0.4091, 0.651, 0.4223, 0.6124, 0.3807, 0.6124, 0.3939, 0.651, 0.4264, 0.6126, 0.4179, 0.6055, 0.4158, 0.6051, 0.4223, 0.6124, 0.4223, 0.6124, 0.4132, 0.6088, 0.3898, 0.6088, 0.3807, 0.6124, 0.1885, 0.1863, 0.1851, 0.1854, 0.1835, 0.1893, 0.1875, 0.1886, 0.1838, 0.1959, 0.1835, 0.1893, 0.1686, 0.2016, 0.1751, 0.2032, 0.3855, 0.9145, 0.06853, 0.9119, 0.06863, 0.9176, 0.3855, 0.9201, 0.3855, 0.9201, 0.06863, 0.9176, 0.06864, 0.9292, 0.3855, 0.927, 0.1828, 0.1798, 0.1816, 0.1777, 0.1793, 0.1787, 0.1809, 0.1812, 0.1638, 0.1933, 0.161, 0.19, 0.1573, 0.1939, 0.1594, 0.1966, 0.1809, 0.1812, 0.1793, 0.1787, 0.1747, 0.1804, 0.1767, 0.1842, 0.1767, 0.1842, 0.1747, 0.1804, 0.161, 0.19, 0.1638, 0.1933, 0.1867, 0.183, 0.1828, 0.1798, 0.1809, 0.1812, 0.1851, 0.1854, 0.1686, 0.2016, 0.1638, 0.1933, 0.1594, 0.1966, 0.1632, 0.2027, 0.1851, 0.1854, 0.1809, 0.1812, 0.1767, 0.1842, 0.1835, 0.1893, 0.1835, 0.1893, 0.1767, 0.1842, 0.1638, 0.1933, 0.1686, 0.2016, 0.1816, 0.1777, 0.1803, 0.1706, 0.1772, 0.1716, 0.1793, 0.1787, 0.161, 0.19, 0.1572, 0.1844, 0.1511, 0.1883, 0.1573, 0.1939, 0.1793, 0.1787, 0.1772, 0.1716, 0.1718, 0.1752, 0.1747, 0.1804, 0.1747, 0.1804, 0.1718, 0.1752, 0.1572, 0.1844, 0.161, 0.19, 0.2692, 0.9708, 0.06374, 0.9689, 0.0637, 0.9727, 0.2692, 0.9764, 0.2692, 0.9532, 0.0637, 0.9569, 0.06374, 0.9607, 0.2692, 0.9588, 0.2691, 0.9496, 0.06361, 0.9533, 0.0637, 0.9569, 0.2692, 0.9532, 0.2692, 0.9588, 0.06374, 0.9607, 0.06374, 0.9689, 0.2692, 0.9708, 0.1907, 0.1879, 0.1904, 0.1826, 0.1898, 0.183, 0.1904, 0.188, 0.1575, 0.2074, 0.153, 0.2045, 0.1505, 0.2059, 0.1546, 0.2089, 0.1904, 0.188, 0.1898, 0.183, 0.1874, 0.1844, 0.1877, 0.1898, 0.1877, 0.1898, 0.1874, 0.1844, 0.153, 0.2045, 0.1575, 0.2074, 0.2128, 0.4117, 0.2129, 0.4217, 0.2205, 0.4216, 0.2176, 0.4117, 0.262, 0.4406, 0.268, 0.4334, 0.2358, 0.4334, 0.2417, 0.4406, 0.2249, 0.4123, 0.2205, 0.4216, 0.2357, 0.4216, 0.2346, 0.4122, 0.268, 0.4334, 0.268, 0.4216, 0.2357, 0.4216, 0.2358, 0.4334, 0.2417, 0.4143, 0.2357, 0.4216, 0.268, 0.4216, 0.2621, 0.4143, 0.2692, 0.4122, 0.268, 0.4216, 0.2832, 0.4216, 0.2788, 0.4123, 0.2832, 0.4335, 0.2832, 0.4216, 0.268, 0.4216, 0.268, 0.4334, 0.2908, 0.4335, 0.2909, 0.4217, 0.2832, 0.4216, 0.2832, 0.4335, 0.2907, 0.4434, 0.2908, 0.4335, 0.2832, 0.4335, 0.2859, 0.4434, 0.2358, 0.4334, 0.2357, 0.4216, 0.2205, 0.4216, 0.2206, 0.4334, 0.2347, 0.4427, 0.2358, 0.4334, 0.2206, 0.4334, 0.2251, 0.4427, 0.2787, 0.4427, 0.2832, 0.4335, 0.268, 0.4334, 0.2691, 0.4427, 0.1572, 0.1844, 0.1546, 0.1803, 0.148, 0.1846, 0.1511, 0.1883, 0.1772, 0.1716, 0.1753, 0.1677, 0.1692, 0.1712, 0.1718, 0.1752, 0.1803, 0.1706, 0.1787, 0.1664, 0.1753, 0.1677, 0.1772, 0.1716, 0.1718, 0.1752, 0.1692, 0.1712, 0.1546, 0.1803, 0.1572, 0.1844, 0.2042, 0.4202, 0.2059, 0.439, 0.2179, 0.4355, 0.2176, 0.4221, 0.2198, 0.4105, 0.2176, 0.4221, 0.2363, 0.422, 0.2392, 0.4143, 0.2176, 0.4221, 0.2179, 0.4355, 0.2375, 0.4348, 0.2363, 0.422, 0.3061, 0.4475, 0.3108, 0.4353, 0.2988, 0.4323, 0.2961, 0.4436, 0.2392, 0.4143, 0.2363, 0.422, 0.2793, 0.4201, 0.2757, 0.4116, 0.277, 0.4405, 0.2798, 0.4329, 0.2375, 0.4348, 0.2409, 0.4431, 0.2087, 0.4068, 0.2042, 0.4202, 0.2176, 0.4221, 0.2198, 0.4105, 0.2961, 0.4436, 0.2988, 0.4323, 0.2798, 0.4329, 0.277, 0.4405, 0.2793, 0.4201, 0.2798, 0.4329, 0.2988, 0.4323, 0.2985, 0.419, 0.2409, 0.4431, 0.2375, 0.4348, 0.2179, 0.4355, 0.2211, 0.447, 0.2363, 0.422, 0.2375, 0.4348, 0.2798, 0.4329, 0.2793, 0.4201, 0.2757, 0.4116, 0.2793, 0.4201, 0.2985, 0.419, 0.2958, 0.4072, 0.06855, 0.935, 0.0254, 0.9286, 0.02299, 0.9305, 0.0684, 0.9385, 0.0274, 0.9206, 0.02582, 0.918, 0.02403, 0.9162, 0.02323, 0.917, 0.4026, 0.6534, 0.4021, 0.6537, 0.4017, 0.6541, 0.4019, 0.6543, 0.1505, 0.2059, 0.1512, 0.1817, 0.148, 0.1819, 0.1499, 0.2063, 0.3646, 0.654, 0.3474, 0.6204, 0.3439, 0.6226, 0.364, 0.6544, 0.3729, 0.6544, 0.3564, 0.611, 0.3541, 0.612, 0.3721, 0.6548, 0.3564, 0.611, 0.3516, 0.6045, 0.351, 0.6047, 0.3541, 0.612, 0.382, 0.6517, 0.3692, 0.6164, 0.3672, 0.6172, 0.3813, 0.652, 0.3692, 0.6164, 0.3654, 0.6104, 0.3646, 0.6107, 0.3672, 0.6172, 0.3474, 0.6204, 0.3359, 0.6088, 0.3354, 0.6092, 0.3439, 0.6226, 0.3859, 0.6496, 0.3693, 0.6156, 0.3678, 0.6164, 0.3853, 0.65, 0.3693, 0.6156, 0.3647, 0.6087, 0.364, 0.6091, 0.3678, 0.6164, 0.3879, 0.6227, 0.385, 0.6175, 0.3846, 0.6178, 0.3872, 0.6231, 0.4021, 0.6537, 0.3879, 0.6227, 0.3872, 0.6231, 0.4017, 0.6541, 0.3924, 0.6511, 0.3766, 0.6126, 0.3754, 0.6132, 0.3917, 0.6514, 0.3766, 0.6126, 0.3716, 0.6028, 0.371, 0.603, 0.3754, 0.6132, 0.1634, 0.2073, 0.1632, 0.2027, 0.1597, 0.204, 0.1613, 0.2081, 0.4034, 0.6535, 0.4026, 0.6534, 0.4019, 0.6543, 0.404, 0.6547, 0.0254, 0.9286, 0.02767, 0.9259, 0.02213, 0.9294, 0.02299, 0.9305, 0.4038, 0.654, 0.4034, 0.6535, 0.404, 0.6547, 0.4042, 0.6545, 0.02767, 0.9259, 0.0274, 0.9206, 0.02323, 0.917, 0.02213, 0.9294, 0.1594, 0.1966, 0.1573, 0.1939, 0.1553, 0.196, 0.1571, 0.1982, 0.1632, 0.2027, 0.1594, 0.1966, 0.1571, 0.1982, 0.1597, 0.204, 0.1573, 0.1939, 0.1511, 0.1883, 0.1485, 0.1911, 0.1553, 0.196, 0.2692, 0.9764, 0.0637, 0.9727, 0.06361, 0.9763, 0.2691, 0.98, 0.1546, 0.2089, 0.1505, 0.2059, 0.1499, 0.2063, 0.1544, 0.2091, 0.2179, 0.4434, 0.2206, 0.4334, 0.213, 0.4335, 0.2131, 0.4434, 0.2861, 0.4117, 0.2832, 0.4216, 0.2909, 0.4217, 0.2909, 0.4117, 0.2206, 0.4334, 0.2205, 0.4216, 0.2129, 0.4217, 0.213, 0.4335, 0.1511, 0.1883, 0.148, 0.1846, 0.145, 0.1874, 0.1485, 0.1911, 0.2958, 0.4072, 0.2985, 0.419, 0.3119, 0.4165, 0.3069, 0.4031, 0.2985, 0.419, 0.2988, 0.4323, 0.3108, 0.4353, 0.3119, 0.4165, 0.2211, 0.447, 0.2179, 0.4355, 0.2059, 0.439, 0.211, 0.4512, 0.2505, 0.4102, 0.144, 0.4086, 0.1445, 0.4117, 0.2518, 0.4162, 0.2587, 0.4451, 0.1424, 0.4476, 0.1436, 0.4496, 0.2603, 0.4471, 0.2478, 0.4333, 0.1471, 0.4367, 0.1466, 0.4395, 0.2467, 0.4388, 0.2571, 0.4248, 0.1443, 0.4248, 0.1439, 0.4267, 0.2561, 0.4267, 0.144, 0.4086, 0.1433, 0.4088, 0.1438, 0.4118, 0.1445, 0.4117, 0.3558, 0.4408, 0.3575, 0.4404, 0.359, 0.4333, 0.3573, 0.4336, 0.3671, 0.4086, 0.2505, 0.4102, 0.2518, 0.4162, 0.3687, 0.4163, 0.3714, 0.4476, 0.2587, 0.4451, 0.2603, 0.4471, 0.3731, 0.4496, 0.3573, 0.4336, 0.2478, 0.4333, 0.2467, 0.4388, 0.3558, 0.4408, 0.372, 0.4273, 0.2571, 0.4248, 0.2561, 0.4267, 0.3707, 0.4293])
me_spear_spear_001.materials.append(mat_none)
me_spear_spear_001.use_remesh_preserve_volume = False
me_spear_spear_001.use_remesh_preserve_attributes = False
me_spear_spear_001.use_mirror_vertex_groups = False
me_spear_spear_001.update()

# ---- objects
ob_spear_spear_001 = bpy.data.objects.new('Spear_Spear.001', me_spear_spear_001)

# ---- transforms, parenting, visibility, modifiers, constraints
ob_spear_spear_001.location = (0.0, 0.0, 0.0)
ob_spear_spear_001.lineart.crease_threshold = 0.0

# ---- collection membership
col_collection_1.objects.link(ob_spear_spear_001)

# ---- scene / render settings (as saved in the file)
scene.frame_start = 1; scene.frame_end = 250; scene.frame_set(1)
scene.render.engine = 'BLENDER_EEVEE_NEXT'
scene.render.image_settings.color_mode = 'RGB'
scene.render.image_settings.compression = 90
scene.render.resolution_percentage = 50
scene.render.dither_intensity = 0.0
scene.cycles.use_denoising = False
scene.cycles.samples = 10
scene.cycles.sampling_pattern = 'TABULATED_SOBOL'
scene.cycles.light_sampling_threshold = 0.0
scene.cycles.use_adaptive_sampling = False
scene.cycles.use_light_tree = False
scene.cycles.blur_glossy = 0.0
scene.cycles.volume_bounces = 1
scene.cycles.pixel_filter_type = 'GAUSSIAN'
scene.cycles.sample_clamp_indirect = 0.0
scene.view_settings.view_transform = 'Standard'
bpy.context.view_layer.update()

# ---- added for rendering (the .blend has no active camera and no usable light): camera, sun
cam_auto = bpy.data.cameras.new('AutoCamera')
cam_auto.lens = 50.0
cam_auto.sensor_width = 36.0
cam_auto.clip_end = 1000.0
ob_auto_camera = bpy.data.objects.new('AutoCamera', cam_auto)
scene.collection.objects.link(ob_auto_camera)
ob_auto_camera.location = (1.85954, -2.23398, 2.51046)
ob_auto_camera.rotation_euler = (1.09748, -7.21219e-08, 0.694738)
scene.camera = ob_auto_camera
light_auto_sun = bpy.data.lights.new('AutoSun', 'SUN')
light_auto_sun.energy = 3.0
light_auto_sun.angle = 0.0523599
ob_auto_sun = bpy.data.objects.new('AutoSun', light_auto_sun)
scene.collection.objects.link(ob_auto_sun)
ob_auto_sun.rotation_euler = (0.872665, 0.174533, 0.523599)
bpy.context.view_layer.update()

